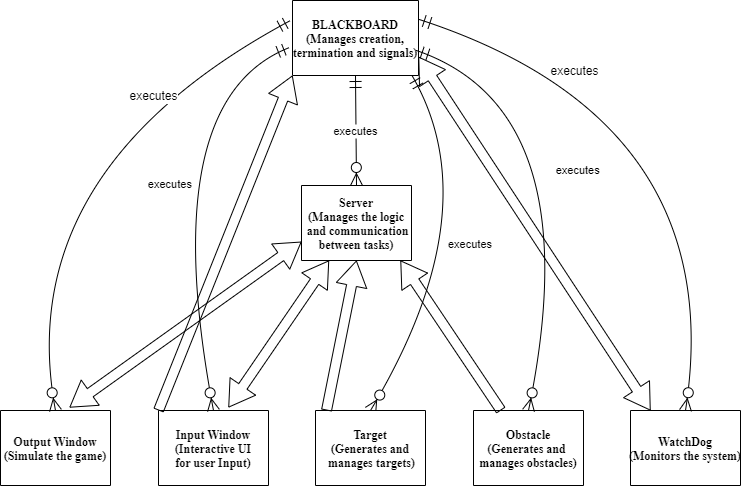

The diagram above was exported from draw.io. Its source (the exported page's mxGraphModel, read from the mxfile embedded in the PNG):
<mxGraphModel dx="1389" dy="848" grid="1" gridSize="10" guides="1" tooltips="1" connect="1" arrows="1" fold="1" page="1" pageScale="1" pageWidth="850" pageHeight="1100" math="0" shadow="0">
  <root>
    <mxCell id="0" />
    <mxCell id="1" parent="0" />
    <mxCell id="2" value="BLACKBOARD&#10;(Manages creation,&#10;termination and signals)" style="shape=table;startSize=75;container=1;collapsible=0;childLayout=tableLayout;fixedRows=1;rowLines=1;fontStyle=1;align=center;resizeLast=1;fontFamily=Times New Roman;" parent="1" vertex="1">
      <mxGeometry x="362" y="10" width="126" height="75" as="geometry" />
    </mxCell>
    <mxCell id="3" value="Output Window&#10;(Simulate the game)" style="shape=table;startSize=75;container=1;collapsible=0;childLayout=tableLayout;fixedRows=1;rowLines=1;fontStyle=1;align=center;resizeLast=1;fontFamily=Times New Roman;" parent="1" vertex="1">
      <mxGeometry x="70" y="420" width="110" height="75" as="geometry" />
    </mxCell>
    <mxCell id="4" value="Input Window&#10;(Interactive UI&#10;for user Input)" style="shape=table;startSize=75;container=1;collapsible=0;childLayout=tableLayout;fixedRows=1;rowLines=1;fontStyle=1;align=center;resizeLast=1;fontFamily=Times New Roman;" parent="1" vertex="1">
      <mxGeometry x="228" y="420" width="110" height="75" as="geometry" />
    </mxCell>
    <mxCell id="5" value="Server&#10;(Manages the logic&#10; and communication&#10;between tasks)" style="shape=table;startSize=75;container=1;collapsible=0;childLayout=tableLayout;fixedRows=1;rowLines=1;fontStyle=1;align=center;resizeLast=1;fontFamily=Times New Roman;" parent="1" vertex="1">
      <mxGeometry x="371" y="195" width="110" height="75" as="geometry" />
    </mxCell>
    <mxCell id="6" value="" style="curved=1;startArrow=ERmandOne;startSize=10;;endArrow=ERzeroToMany;endSize=10;;entryX=0.5;entryY=0;" parent="1" target="3" edge="1">
      <mxGeometry relative="1" as="geometry">
        <Array as="points">
          <mxPoint x="80" y="180" />
        </Array>
        <mxPoint x="360" y="30" as="sourcePoint" />
      </mxGeometry>
    </mxCell>
    <mxCell id="2X3VN26yQPLVOhWHTRss-18" value="executes" style="edgeLabel;html=1;align=center;verticalAlign=middle;resizable=0;points=[];fontSize=12;" vertex="1" connectable="0" parent="6">
      <mxGeometry x="-0.4409" y="1" relative="1" as="geometry">
        <mxPoint as="offset" />
      </mxGeometry>
    </mxCell>
    <mxCell id="7" value="executes" style="curved=1;startArrow=ERmandOne;startSize=10;;endArrow=ERzeroToMany;endSize=10;;entryX=0.5;entryY=0;exitX=-0.024;exitY=0.627;exitDx=0;exitDy=0;exitPerimeter=0;" parent="1" source="2" target="4" edge="1">
      <mxGeometry relative="1" as="geometry">
        <Array as="points">
          <mxPoint x="224" y="110" />
        </Array>
        <mxPoint x="330" y="80" as="sourcePoint" />
      </mxGeometry>
    </mxCell>
    <mxCell id="8" value="executes" style="curved=1;startArrow=ERmandOne;startSize=10;;endArrow=ERzeroToMany;endSize=10;;entryX=0.5;entryY=0;exitX=0.5;exitY=1;exitDx=0;exitDy=0;" parent="1" source="2" target="5" edge="1">
      <mxGeometry relative="1" as="geometry">
        <Array as="points" />
        <mxPoint x="430" y="90" as="sourcePoint" />
      </mxGeometry>
    </mxCell>
    <mxCell id="2X3VN26yQPLVOhWHTRss-8" value="Obstacle&#10;(Generates and &#10;manages obstacles)" style="shape=table;startSize=75;container=1;collapsible=0;childLayout=tableLayout;fixedRows=1;rowLines=1;fontStyle=1;align=center;resizeLast=1;fontFamily=Times New Roman;" vertex="1" parent="1">
      <mxGeometry x="543" y="420" width="110" height="75" as="geometry" />
    </mxCell>
    <mxCell id="2X3VN26yQPLVOhWHTRss-9" value="WatchDog&#10;(Monitors the system)" style="shape=table;startSize=75;container=1;collapsible=0;childLayout=tableLayout;fixedRows=1;rowLines=1;fontStyle=1;align=center;resizeLast=1;fontFamily=Times New Roman;" vertex="1" parent="1">
      <mxGeometry x="700" y="420" width="110" height="75" as="geometry" />
    </mxCell>
    <mxCell id="2X3VN26yQPLVOhWHTRss-10" value="executes" style="curved=1;startArrow=ERmandOne;startSize=10;;endArrow=ERzeroToMany;endSize=10;;entryX=0.5;entryY=0;exitX=0.75;exitY=1;exitDx=0;exitDy=0;entryDx=0;entryDy=0;" edge="1" parent="1" target="2X3VN26yQPLVOhWHTRss-13">
      <mxGeometry relative="1" as="geometry">
        <Array as="points">
          <mxPoint x="560" y="220" />
        </Array>
        <mxPoint x="481.5" y="85" as="sourcePoint" />
        <mxPoint x="480" y="420" as="targetPoint" />
      </mxGeometry>
    </mxCell>
    <mxCell id="2X3VN26yQPLVOhWHTRss-11" value="executes" style="curved=1;startArrow=ERmandOne;startSize=10;;endArrow=ERzeroToMany;endSize=10;;exitX=0.984;exitY=0.667;entryX=0.5;entryY=0;exitDx=0;exitDy=0;exitPerimeter=0;" edge="1" parent="1" target="2X3VN26yQPLVOhWHTRss-8" source="2">
      <mxGeometry relative="1" as="geometry">
        <Array as="points">
          <mxPoint x="660" y="120" />
        </Array>
        <mxPoint x="838" y="85" as="sourcePoint" />
      </mxGeometry>
    </mxCell>
    <mxCell id="2X3VN26yQPLVOhWHTRss-12" value="" style="curved=1;startArrow=ERmandOne;startSize=10;;endArrow=ERzeroToMany;endSize=10;;exitX=1;exitY=0.25;entryX=0.5;entryY=0;exitDx=0;exitDy=0;" edge="1" parent="1" target="2X3VN26yQPLVOhWHTRss-9" source="2">
      <mxGeometry relative="1" as="geometry">
        <Array as="points">
          <mxPoint x="800" y="130" />
        </Array>
        <mxPoint x="901" y="74" as="sourcePoint" />
      </mxGeometry>
    </mxCell>
    <mxCell id="2X3VN26yQPLVOhWHTRss-19" value="executes" style="edgeLabel;html=1;align=center;verticalAlign=middle;resizable=0;points=[];fontSize=12;" vertex="1" connectable="0" parent="2X3VN26yQPLVOhWHTRss-12">
      <mxGeometry x="-0.4716" y="-1" relative="1" as="geometry">
        <mxPoint as="offset" />
      </mxGeometry>
    </mxCell>
    <mxCell id="2X3VN26yQPLVOhWHTRss-13" value="Target&#10;(Generates and&#10; manages targets)" style="shape=table;startSize=75;container=1;collapsible=0;childLayout=tableLayout;fixedRows=1;rowLines=1;fontStyle=1;align=center;resizeLast=1;fontFamily=Times New Roman;" vertex="1" parent="1">
      <mxGeometry x="385" y="420" width="110" height="75" as="geometry" />
    </mxCell>
    <mxCell id="2X3VN26yQPLVOhWHTRss-21" value="" style="shape=flexArrow;endArrow=classic;startArrow=classic;html=1;rounded=0;fontSize=12;startSize=8;endSize=8;curved=1;exitX=0.636;exitY=-0.04;exitDx=0;exitDy=0;exitPerimeter=0;entryX=0.25;entryY=1;entryDx=0;entryDy=0;" edge="1" parent="1" source="4" target="5">
      <mxGeometry width="100" height="100" relative="1" as="geometry">
        <mxPoint x="300" y="410" as="sourcePoint" />
        <mxPoint x="370" y="260" as="targetPoint" />
        <Array as="points" />
      </mxGeometry>
    </mxCell>
    <mxCell id="2X3VN26yQPLVOhWHTRss-24" value="" style="shape=flexArrow;endArrow=classic;startArrow=classic;html=1;rounded=0;fontSize=12;startSize=8;endSize=8;curved=1;exitX=0.182;exitY=0;exitDx=0;exitDy=0;exitPerimeter=0;entryX=1;entryY=0.75;entryDx=0;entryDy=0;" edge="1" parent="1" source="2X3VN26yQPLVOhWHTRss-9" target="2">
      <mxGeometry width="100" height="100" relative="1" as="geometry">
        <mxPoint x="700" y="417" as="sourcePoint" />
        <mxPoint x="801" y="270" as="targetPoint" />
        <Array as="points" />
      </mxGeometry>
    </mxCell>
    <mxCell id="2X3VN26yQPLVOhWHTRss-26" value="" style="shape=flexArrow;endArrow=classic;startArrow=classic;html=1;rounded=0;fontSize=12;startSize=8;endSize=8;curved=1;exitX=0.627;exitY=-0.04;exitDx=0;exitDy=0;exitPerimeter=0;entryX=0;entryY=0.75;entryDx=0;entryDy=0;" edge="1" parent="1" source="3" target="5">
      <mxGeometry width="100" height="100" relative="1" as="geometry">
        <mxPoint x="150" y="420" as="sourcePoint" />
        <mxPoint x="251" y="273" as="targetPoint" />
        <Array as="points" />
      </mxGeometry>
    </mxCell>
    <mxCell id="2X3VN26yQPLVOhWHTRss-27" value="" style="shape=flexArrow;endArrow=classic;html=1;rounded=0;fontSize=12;startSize=8;endSize=8;curved=1;exitX=0.1;exitY=0;exitDx=0;exitDy=0;exitPerimeter=0;entryX=0.5;entryY=1;entryDx=0;entryDy=0;" edge="1" parent="1" source="2X3VN26yQPLVOhWHTRss-13" target="5">
      <mxGeometry width="50" height="50" relative="1" as="geometry">
        <mxPoint x="400" y="360" as="sourcePoint" />
        <mxPoint x="450" y="310" as="targetPoint" />
      </mxGeometry>
    </mxCell>
    <mxCell id="2X3VN26yQPLVOhWHTRss-28" value="" style="shape=flexArrow;endArrow=classic;html=1;rounded=0;fontSize=12;startSize=8;endSize=8;curved=1;exitX=0.25;exitY=0;exitDx=0;exitDy=0;entryX=0.9;entryY=1;entryDx=0;entryDy=0;entryPerimeter=0;" edge="1" parent="1" source="2X3VN26yQPLVOhWHTRss-8" target="5">
      <mxGeometry width="50" height="50" relative="1" as="geometry">
        <mxPoint x="530" y="390" as="sourcePoint" />
        <mxPoint x="580" y="340" as="targetPoint" />
      </mxGeometry>
    </mxCell>
    <mxCell id="2X3VN26yQPLVOhWHTRss-29" value="" style="shape=flexArrow;endArrow=classic;html=1;rounded=0;fontSize=12;startSize=8;endSize=8;curved=1;exitX=0;exitY=0;exitDx=0;exitDy=0;entryX=0;entryY=1;entryDx=0;entryDy=0;" edge="1" parent="1" source="4" target="2">
      <mxGeometry width="50" height="50" relative="1" as="geometry">
        <mxPoint x="240" y="400" as="sourcePoint" />
        <mxPoint x="310" y="150" as="targetPoint" />
      </mxGeometry>
    </mxCell>
  </root>
</mxGraphModel>